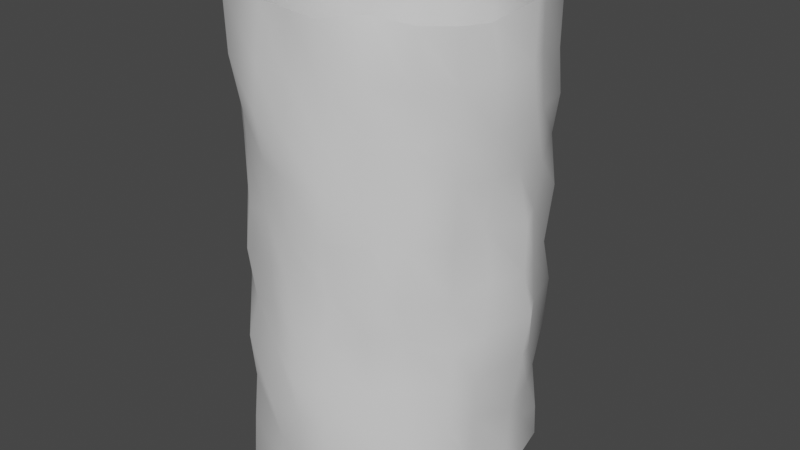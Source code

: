 # Source: ManshaftTube1.blend  (saved by Blender 3.0.42; exported with 4.5.12 LTS)
import bpy
from mathutils import Matrix  # noqa: F401  (used for matrix-valued properties, if any)

bpy.ops.wm.read_factory_settings(use_empty=True)
scene = bpy.context.scene
scene.name = 'Scene'

# ---- materials (node trees are filled in below, after node groups)
mat_rockmaterial = bpy.data.materials.new('RockMaterial')
mat_rockmaterial.use_transparent_shadow = False

# ---- material node trees
mat_rockmaterial.use_nodes = True; mat_rockmaterial.node_tree.nodes.clear()
_N = mat_rockmaterial.node_tree.nodes; _L = mat_rockmaterial.node_tree.links
n0 = _N.new('ShaderNodeBsdfPrincipled'); n0.name = 'Principled BSDF'; n0.location = (10, 300)
n0.distribution = 'GGX'
n0.subsurface_method = 'RANDOM_WALK_SKIN'
n0.inputs[3].default_value = 1.45
n0.inputs[27].default_value = (0.0, 0.0, 0.0, 1.0)
n0.inputs[28].default_value = 1.0
n1 = _N.new('ShaderNodeOutputMaterial'); n1.name = 'Material Output'; n1.location = (300, 300)
_L.new(n0.outputs[0], n1.inputs[0])
n1.is_active_output = True

# ---- world
world_world = bpy.data.worlds.new('World'); scene.world = world_world
world_world.use_nodes = True; world_world.node_tree.nodes.clear()
_N = world_world.node_tree.nodes; _L = world_world.node_tree.links
n0 = _N.new('ShaderNodeOutputWorld'); n0.name = 'World Output'; n0.location = (300, 300)
n1 = _N.new('ShaderNodeBackground'); n1.name = 'Background'; n1.location = (10, 300)
n1.inputs[0].default_value = (0.05088, 0.05088, 0.05088, 1.0)
_L.new(n1.outputs[0], n0.inputs[0])
n0.is_active_output = True
world_world.color = (0.05088, 0.05088, 0.05088)
world_world.use_sun_shadow = False
world_world.sun_shadow_jitter_overblur = 0.0

# ---- meshes
me_circle_001 = bpy.data.meshes.new('Circle.001')
me_circle_001.from_pydata([(-0.02994, 6.073, 0.08695), (-2.963, 5.377, 0.1172), (-5.573, 2.96, 0.3194), (-5.83, -0.0767, 0.1432), (-5.266, -2.958, 0.06544), (-3.346, -5.29, 0.05576), (0.2396, -5.818, 0.1024), (3.071, -4.987, 0.2325), (5.418, -3.207, -0.1043), (6.111, -0.0107, 0.2312), (5.166, 3.072, 0.3723), (3.268, 4.894, 0.2595), (0.2094, -6.071, 4.004), (-0.06531, -5.949, 7.912), (0.1237, -6.029, 11.62), (0.1144, -6.077, 15.81), (2.775, -5.065, 16.01), (2.98, -4.991, 12.01), (2.923, -5.231, 8.24), (2.88, -5.311, 4.221), (-6.022, 0.05866, 4.227), (-6.004, -0.07807, 8.174), (-5.998, -0.1205, 11.88), (-5.862, 0.005472, 15.99), (-5.116, -3.284, 16.03), (-5.137, -3.075, 11.87), (-5.233, -3.01, 7.957), (-5.235, -3.171, 3.971), (5.088, 2.688, 4.076), (5.22, 3.286, 7.959), (5.406, 2.918, 12.28), (5.365, 2.954, 15.94), (3.075, 5.368, 16.2), (3.033, 5.54, 11.92), (2.798, 5.246, 8.047), (3.374, 5.009, 4.112), (-0.2784, 6.031, 3.976), (-0.2462, 5.97, 8.012), (0.1817, 6.175, 12.13), (0.2534, 6.211, 16.05), (-2.964, 5.215, 16.13), (-2.933, 5.314, 12.01), (-3.09, 5.3, 7.993), (-2.855, 5.325, 3.648), (5.238, -2.779, 15.96), (5.205, -3.085, 11.95), (5.253, -3.122, 7.782), (5.25, -3.205, 4.131), (-2.671, -5.313, 15.77), (-2.749, -5.224, 11.96), (-2.753, -5.123, 7.797), (-2.953, -5.256, 4.22), (-5.224, 2.926, 15.8), (-5.299, 2.921, 12.07), (-5.212, 3.167, 8.083), (-5.106, 3.052, 4.122), (6.218, 0.1372, 16.12), (6.149, 0.01189, 11.98), (6.435, 0.1902, 8.176), (5.868, 0.00813, 3.755), (-1.679, 5.633, -0.04028), (-4.013, 4.223, 0.2252), (-5.896, 1.286, -0.06213), (-5.502, -1.585, -0.07735), (-3.911, -4.223, -0.05373), (-1.423, -5.437, 0.03145), (1.288, -5.563, -0.1126), (4.265, -4.013, -0.1439), (5.304, -1.522, -0.4132), (5.462, 1.392, 0.2011), (4.108, 3.997, 0.1023), (1.599, 5.466, 0.07578), (-0.1216, -5.582, 17.8), (3.022, -5.292, 1.948), (-5.824, 0.04945, 17.59), (-5.356, -2.799, 2.044), (5.323, 2.775, 17.7), (3.08, 5.551, 2.063), (-0.1691, 6.066, 18.06), (-3.42, 5.007, 1.83), (5.464, -2.823, 1.908), (-3.123, -5.33, 2.145), (-4.808, 3.114, 1.78), (5.835, -0.1617, 1.906), (0.2417, -5.979, 1.844), (0.05695, -6.179, 5.723), (-0.05487, -6.133, 10.26), (0.1136, -5.966, 13.9), (3.216, -5.502, 18.06), (2.748, -5.348, 13.7), (3.318, -5.484, 9.932), (2.905, -5.198, 5.889), (-5.772, 0.1464, 2.171), (-6.065, 0.04359, 5.754), (-5.822, 0.1347, 10.26), (-6.063, -0.2288, 14.33), (-5.072, -2.864, 17.91), (-5.386, -2.884, 13.88), (-4.811, -3.122, 9.984), (-5.278, -3.047, 5.975), (5.263, 2.828, 1.945), (5.308, 2.899, 6.191), (5.193, 2.78, 9.816), (4.966, 3.2, 14.17), (2.83, 5.341, 18.3), (3.334, 5.101, 13.8), (2.884, 5.015, 10.33), (3.411, 5.196, 5.914), (-0.2969, 5.838, 1.973), (-0.02081, 5.903, 5.874), (0.02797, 5.754, 9.979), (0.1978, 6.205, 13.94), (-2.95, 5.05, 18.11), (-2.935, 5.157, 13.93), (-2.632, 4.795, 10.1), (-3.171, 5.286, 5.902), (5.223, -2.972, 17.76), (5.108, -2.804, 14.12), (5.071, -2.866, 9.601), (5.197, -3.091, 5.916), (-3.005, -5.504, 17.81), (-2.929, -4.966, 13.87), (-3.112, -5.172, 9.949), (-2.932, -5.505, 6.238), (-4.993, 2.784, 17.98), (-5.189, 2.744, 13.89), (-5.292, 3.046, 10.12), (-5.026, 3.249, 6.261), (6.139, -0.0985, 18.05), (5.632, 0.0205, 14.12), (6.068, 0.1343, 9.791), (6.228, 0.06039, 6.327), (5.602, 1.487, 4.066), (5.707, 1.464, 7.974), (5.587, 1.257, 11.98), (5.68, 1.364, 15.92), (-5.729, 1.625, 4.119), (-5.349, 1.739, 8.005), (-5.729, 1.326, 11.87), (-5.528, 1.319, 15.74), (-1.607, -5.865, 4.044), (-1.301, -5.596, 8.014), (-1.6, -5.476, 12.05), (-1.521, -5.846, 16.07), (5.409, -1.787, 4.102), (5.55, -1.68, 7.77), (5.288, -1.383, 11.98), (5.655, -1.369, 15.81), (-4.163, 4.227, 4.016), (-4.293, 3.939, 7.952), (-4.198, 3.912, 11.75), (-4.351, 4.178, 15.97), (1.487, 5.67, 3.946), (1.219, 5.582, 7.765), (1.59, 5.408, 11.8), (1.571, 5.691, 15.76), (-4.101, -4.003, 4.083), (-4.305, -3.969, 7.798), (-3.861, -4.25, 12.06), (-3.875, -4.12, 16.13), (4.023, -4.385, 3.849), (3.812, -4.199, 8.111), (4.161, -4.307, 11.86), (4.19, -4.231, 16.0), (-1.373, 5.601, 4.057), (-1.662, 5.823, 8.191), (-1.559, 5.859, 12.12), (-1.487, 5.427, 16.04), (4.077, 3.721, 3.998), (4.179, 4.214, 7.769), (4.221, 3.979, 12.23), (4.084, 4.068, 16.05), (-5.455, -1.412, 4.125), (-5.534, -1.497, 8.23), (-5.554, -1.428, 12.36), (-5.394, -1.524, 16.05), (1.373, -5.867, 4.188), (1.271, -5.599, 7.863), (1.469, -5.774, 11.97), (1.537, -5.74, 15.82), (1.738, -5.938, 13.81), (1.248, -5.392, 9.693), (1.263, -5.824, 5.777), (1.413, -5.93, 2.506), (-5.536, -1.352, 14.3), (-5.695, -1.608, 10.1), (-5.59, -1.648, 6.023), (-5.277, -1.176, 1.978), (4.062, 4.254, 14.07), (4.221, 3.96, 10.0), (4.032, 3.641, 5.91), (4.341, 3.967, 1.826), (-1.312, 5.321, 13.94), (-1.714, 5.839, 9.886), (-1.024, 5.912, 6.025), (-1.821, 5.736, 1.89), (4.648, -4.261, 13.72), (3.992, -4.684, 9.846), (3.843, -4.459, 6.207), (4.274, -4.274, 1.533), (-4.022, -4.121, 14.19), (-3.911, -4.236, 10.41), (-4.499, -3.927, 5.923), (-3.932, -4.379, 2.069), (1.583, 5.516, 13.76), (1.336, 5.511, 9.862), (1.21, 5.549, 5.631), (1.524, 5.521, 1.979), (-3.958, 3.945, 13.81), (-4.159, 3.673, 9.826), (-4.41, 3.986, 6.151), (-4.166, 4.327, 1.982), (5.571, -1.348, 14.09), (5.552, -1.395, 9.932), (5.513, -1.952, 5.917), (5.267, -1.791, 1.837), (-1.536, -5.487, 14.09), (-1.599, -5.354, 9.87), (-1.257, -5.686, 6.462), (-1.339, -5.538, 1.968), (-6.038, 1.128, 13.76), (-5.377, 1.41, 9.856), (-5.933, 1.536, 5.968), (-5.85, 1.382, 2.118), (5.698, 1.434, 13.86), (5.738, 1.246, 9.789), (5.61, 1.446, 5.772), (5.351, 1.507, 2.181), (5.627, 1.199, 18.16), (-5.454, 1.608, 18.16), (-1.475, -5.664, 17.77), (5.742, -1.516, 18.04), (-4.142, 3.79, 17.9), (1.364, 5.753, 17.92), (-3.941, -4.207, 18.41), (4.217, -4.204, 17.7), (-1.697, 5.413, 18.15), (4.241, 3.838, 18.1), (-5.566, -1.88, 18.31), (1.403, -5.731, 18.02), (-0.02994, 6.073, 20.09), (-2.963, 5.377, 20.12), (-5.573, 2.96, 20.32), (-5.83, -0.0767, 20.14), (-5.266, -2.958, 20.07), (-3.346, -5.29, 20.06), (0.2396, -5.818, 20.1), (3.071, -4.987, 20.23), (5.418, -3.207, 19.9), (6.111, -0.0107, 20.23), (5.166, 3.072, 20.37), (3.268, 4.894, 20.26), (-1.679, 5.633, 19.96), (-4.013, 4.223, 20.23), (-5.896, 1.286, 19.94), (-5.502, -1.585, 19.92), (-3.911, -4.223, 19.95), (-1.423, -5.437, 20.03), (1.288, -5.563, 19.89), (4.265, -4.013, 19.86), (5.304, -1.522, 19.59), (5.462, 1.392, 20.2), (4.108, 3.997, 20.1), (1.599, 5.466, 20.08)], [], [(227, 83, 59, 132), (226, 131, 58, 133), (225, 130, 57, 134), (224, 129, 56, 135), (223, 82, 55, 136), (222, 127, 54, 137), (221, 126, 53, 138), (220, 125, 52, 139), (219, 81, 51, 140), (218, 123, 50, 141), (217, 122, 49, 142), (216, 121, 48, 143), (215, 80, 47, 144), (214, 119, 46, 145), (213, 118, 45, 146), (212, 117, 44, 147), (211, 79, 43, 148), (210, 115, 42, 149), (209, 114, 41, 150), (208, 113, 40, 151), (207, 77, 35, 152), (206, 107, 34, 153), (205, 106, 33, 154), (204, 105, 32, 155), (203, 75, 27, 156), (202, 99, 26, 157), (201, 98, 25, 158), (200, 97, 24, 159), (199, 73, 19, 160), (198, 91, 18, 161), (197, 90, 17, 162), (196, 89, 16, 163), (195, 108, 36, 164), (194, 109, 37, 165), (193, 110, 38, 166), (192, 111, 39, 167), (191, 100, 28, 168), (190, 101, 29, 169), (189, 102, 30, 170), (188, 103, 31, 171), (187, 92, 20, 172), (186, 93, 21, 173), (185, 94, 22, 174), (184, 95, 23, 175), (183, 84, 12, 176), (182, 85, 13, 177), (181, 86, 14, 178), (180, 87, 15, 179), (89, 180, 179, 16), (17, 178, 180, 89), (178, 14, 87, 180), (90, 181, 178, 17), (18, 177, 181, 90), (177, 13, 86, 181), (91, 182, 177, 18), (19, 176, 182, 91), (176, 12, 85, 182), (73, 183, 176, 19), (7, 66, 183, 73), (66, 6, 84, 183), (97, 184, 175, 24), (25, 174, 184, 97), (174, 22, 95, 184), (98, 185, 174, 25), (26, 173, 185, 98), (173, 21, 94, 185), (99, 186, 173, 26), (27, 172, 186, 99), (172, 20, 93, 186), (75, 187, 172, 27), (4, 63, 187, 75), (63, 3, 92, 187), (105, 188, 171, 32), (33, 170, 188, 105), (170, 30, 103, 188), (106, 189, 170, 33), (34, 169, 189, 106), (169, 29, 102, 189), (107, 190, 169, 34), (35, 168, 190, 107), (168, 28, 101, 190), (77, 191, 168, 35), (11, 70, 191, 77), (70, 10, 100, 191), (113, 192, 167, 40), (41, 166, 192, 113), (166, 38, 111, 192), (114, 193, 166, 41), (42, 165, 193, 114), (165, 37, 110, 193), (115, 194, 165, 42), (43, 164, 194, 115), (164, 36, 109, 194), (79, 195, 164, 43), (1, 60, 195, 79), (60, 0, 108, 195), (117, 196, 163, 44), (45, 162, 196, 117), (162, 17, 89, 196), (118, 197, 162, 45), (46, 161, 197, 118), (161, 18, 90, 197), (119, 198, 161, 46), (47, 160, 198, 119), (160, 19, 91, 198), (80, 199, 160, 47), (8, 67, 199, 80), (67, 7, 73, 199), (121, 200, 159, 48), (49, 158, 200, 121), (158, 25, 97, 200), (122, 201, 158, 49), (50, 157, 201, 122), (157, 26, 98, 201), (123, 202, 157, 50), (51, 156, 202, 123), (156, 27, 99, 202), (81, 203, 156, 51), (5, 64, 203, 81), (64, 4, 75, 203), (111, 204, 155, 39), (38, 154, 204, 111), (154, 33, 105, 204), (110, 205, 154, 38), (37, 153, 205, 110), (153, 34, 106, 205), (109, 206, 153, 37), (36, 152, 206, 109), (152, 35, 107, 206), (108, 207, 152, 36), (0, 71, 207, 108), (71, 11, 77, 207), (125, 208, 151, 52), (53, 150, 208, 125), (150, 41, 113, 208), (126, 209, 150, 53), (54, 149, 209, 126), (149, 42, 114, 209), (127, 210, 149, 54), (55, 148, 210, 127), (148, 43, 115, 210), (82, 211, 148, 55), (2, 61, 211, 82), (61, 1, 79, 211), (129, 212, 147, 56), (57, 146, 212, 129), (146, 45, 117, 212), (130, 213, 146, 57), (58, 145, 213, 130), (145, 46, 118, 213), (131, 214, 145, 58), (59, 144, 214, 131), (144, 47, 119, 214), (83, 215, 144, 59), (9, 68, 215, 83), (68, 8, 80, 215), (87, 216, 143, 15), (14, 142, 216, 87), (142, 49, 121, 216), (86, 217, 142, 14), (13, 141, 217, 86), (141, 50, 122, 217), (85, 218, 141, 13), (12, 140, 218, 85), (140, 51, 123, 218), (84, 219, 140, 12), (6, 65, 219, 84), (65, 5, 81, 219), (95, 220, 139, 23), (22, 138, 220, 95), (138, 53, 125, 220), (94, 221, 138, 22), (21, 137, 221, 94), (137, 54, 126, 221), (93, 222, 137, 21), (20, 136, 222, 93), (136, 55, 127, 222), (92, 223, 136, 20), (3, 62, 223, 92), (62, 2, 82, 223), (103, 224, 135, 31), (30, 134, 224, 103), (134, 57, 129, 224), (102, 225, 134, 30), (29, 133, 225, 102), (133, 58, 130, 225), (101, 226, 133, 29), (28, 132, 226, 101), (132, 59, 131, 226), (100, 227, 132, 28), (10, 69, 227, 100), (69, 9, 83, 227), (31, 135, 228, 76), (135, 56, 128, 228), (23, 139, 229, 74), (139, 52, 124, 229), (15, 143, 230, 72), (143, 48, 120, 230), (56, 147, 231, 128), (147, 44, 116, 231), (52, 151, 232, 124), (151, 40, 112, 232), (39, 155, 233, 78), (155, 32, 104, 233), (48, 159, 234, 120), (159, 24, 96, 234), (44, 163, 235, 116), (163, 16, 88, 235), (40, 167, 236, 112), (167, 39, 78, 236), (32, 171, 237, 104), (171, 31, 76, 237), (24, 175, 238, 96), (175, 23, 74, 238), (16, 179, 239, 88), (179, 15, 72, 239), (250, 262, 237, 76), (262, 251, 104, 237), (251, 263, 233, 104), (263, 240, 78, 233), (240, 252, 236, 78), (252, 241, 112, 236), (241, 253, 232, 112), (253, 242, 124, 232), (242, 254, 229, 124), (254, 243, 74, 229), (243, 255, 238, 74), (255, 244, 96, 238), (244, 256, 234, 96), (256, 245, 120, 234), (245, 257, 230, 120), (257, 246, 72, 230), (246, 258, 239, 72), (258, 247, 88, 239), (247, 259, 235, 88), (259, 248, 116, 235), (248, 260, 231, 116), (260, 249, 128, 231), (249, 261, 228, 128), (261, 250, 76, 228)])
me_circle_001.polygons.foreach_set('use_smooth', [True] * 240)
_uv = me_circle_001.uv_layers.new(name='UVMap')
_uv.uv.foreach_set('vector', [0.6406, 0.1242, 0.4888, 0.111, 0.5042, 0.1999, 0.6388, 0.2149, 0.6351, 0.297, 0.509, 0.3236, 0.5208, 0.4126, 0.6367, 0.4029, 0.6169, 0.4902, 0.5157, 0.4903, 0.5045, 0.5955, 0.6178, 0.5955, 0.634, 0.686, 0.5053, 0.6985, 0.516, 0.7949, 0.6276, 0.7852, 0.6292, 0.1211, 0.7869, 0.1049, 0.7812, 0.2175, 0.6514, 0.2174, 0.6433, 0.3064, 0.7992, 0.3205, 0.7917, 0.4081, 0.6618, 0.4044, 0.6318, 0.4934, 0.7807, 0.506, 0.7693, 0.5999, 0.6241, 0.5902, 0.6061, 0.681, 0.7532, 0.6875, 0.7698, 0.7794, 0.6235, 0.7767, 0.377, 0.1139, 0.2146, 0.1224, 0.2301, 0.2223, 0.3526, 0.2138, 0.3844, 0.3301, 0.232, 0.3194, 0.2483, 0.3944, 0.3805, 0.4048, 0.3533, 0.4941, 0.2156, 0.4979, 0.2486, 0.5949, 0.3532, 0.5991, 0.359, 0.6972, 0.2323, 0.6866, 0.2558, 0.7778, 0.3604, 0.7924, 0.3405, 0.1076, 0.2466, 0.111, 0.2118, 0.218, 0.3408, 0.2166, 0.3258, 0.3039, 0.2221, 0.3039, 0.2193, 0.3937, 0.3506, 0.3931, 0.3765, 0.4971, 0.2426, 0.4811, 0.2227, 0.5942, 0.3776, 0.5956, 0.3808, 0.6972, 0.2483, 0.6987, 0.2506, 0.7869, 0.3789, 0.7797, 0.1197, 0.1146, 0.1876, 0.1073, 0.239, 0.1948, 0.12, 0.2125, 0.8662, 0.3152, 0.9846, 0.3032, 0.9859, 0.4038, 0.862, 0.4018, 0.1203, 0.492, 0.2593, 0.5054, 0.2319, 0.5971, 0.1168, 0.5844, 0.1386, 0.6835, 0.2317, 0.6895, 0.2291, 0.7952, 0.1028, 0.7874, 0.6375, 0.1145, 0.7792, 0.1185, 0.8059, 0.2171, 0.6342, 0.2091, 0.609, 0.2901, 0.8093, 0.3038, 0.7535, 0.4064, 0.6098, 0.3928, 0.6204, 0.4937, 0.7613, 0.516, 0.7749, 0.5929, 0.6435, 0.5869, 0.6429, 0.6811, 0.8023, 0.6832, 0.7787, 0.7985, 0.6419, 0.7775, 0.141, 0.1188, 0.01138, 0.1176, 0.0224, 0.2103, 0.1256, 0.2157, 0.146, 0.3042, 0.2262, 0.3067, 0.2295, 0.402, 0.1423, 0.3944, 0.118, 0.5199, 0.2193, 0.4996, 0.2236, 0.5904, 0.1167, 0.5993, 0.1328, 0.7022, 0.008688, 0.687, 0.03322, 0.7906, 0.1462, 0.7951, 0.8878, 0.09301, 0.7739, 0.1129, 0.761, 0.2223, 0.865, 0.2044, 0.8486, 0.3179, 0.7632, 0.3026, 0.7648, 0.4157, 0.8458, 0.4095, 0.8622, 0.4929, 0.8008, 0.4971, 0.7701, 0.5971, 0.8776, 0.5896, 0.9219, 0.6795, 0.7489, 0.6783, 0.7514, 0.7895, 0.8802, 0.7891, 0.3331, 0.1102, 0.4718, 0.1142, 0.4735, 0.2106, 0.3739, 0.2144, 0.4057, 0.3091, 0.497, 0.3019, 0.4764, 0.4047, 0.3476, 0.4133, 0.3428, 0.4949, 0.5014, 0.4993, 0.5154, 0.6028, 0.3569, 0.6023, 0.3795, 0.6897, 0.5168, 0.6898, 0.5219, 0.7914, 0.3635, 0.791, 0.8645, 0.1071, 0.7609, 0.1128, 0.7481, 0.2154, 0.8422, 0.2116, 0.8658, 0.3036, 0.982, 0.3171, 0.9739, 0.4021, 0.8791, 0.393, 0.8638, 0.5004, 0.7565, 0.4915, 0.769, 0.6101, 0.8656, 0.6077, 0.8685, 0.6961, 0.9508, 0.7011, 0.9871, 0.7859, 0.8706, 0.7914, 0.3964, 0.1144, 0.5168, 0.1237, 0.5088, 0.2226, 0.3749, 0.2177, 0.3535, 0.309, 0.5074, 0.2961, 0.4964, 0.4125, 0.3672, 0.4152, 0.3572, 0.5051, 0.5157, 0.5128, 0.4925, 0.5907, 0.3735, 0.6138, 0.3804, 0.7071, 0.4826, 0.7089, 0.504, 0.7883, 0.3648, 0.7915, 0.6274, 0.1398, 0.5208, 0.1079, 0.5179, 0.2119, 0.6238, 0.2207, 0.6138, 0.2972, 0.504, 0.2946, 0.4929, 0.3999, 0.6145, 0.3975, 0.6124, 0.4856, 0.4939, 0.513, 0.5101, 0.5785, 0.6326, 0.5951, 0.657, 0.6837, 0.5092, 0.688, 0.5093, 0.7798, 0.6387, 0.7803, 0.7489, 0.6783, 0.657, 0.6837, 0.6387, 0.7803, 0.7514, 0.7895, 0.7701, 0.5971, 0.6326, 0.5951, 0.657, 0.6837, 0.7489, 0.6783, 0.6326, 0.5951, 0.5101, 0.5785, 0.5092, 0.688, 0.657, 0.6837, 0.8008, 0.4971, 0.6124, 0.4856, 0.6326, 0.5951, 0.7701, 0.5971, 0.7648, 0.4157, 0.6145, 0.3975, 0.6124, 0.4856, 0.8008, 0.4971, 0.6145, 0.3975, 0.4929, 0.3999, 0.4939, 0.513, 0.6124, 0.4856, 0.7632, 0.3026, 0.6138, 0.2972, 0.6145, 0.3975, 0.7648, 0.4157, 0.761, 0.2223, 0.6238, 0.2207, 0.6138, 0.2972, 0.7632, 0.3026, 0.6238, 0.2207, 0.5179, 0.2119, 0.504, 0.2946, 0.6138, 0.2972, 0.7739, 0.1129, 0.6274, 0.1398, 0.6238, 0.2207, 0.761, 0.2223, 0.7783, 0.03044, 0.6161, 0.01384, 0.6274, 0.1398, 0.7739, 0.1129, 0.6161, 0.01384, 0.5207, 0.02418, 0.5208, 0.1079, 0.6274, 0.1398, 0.241, 0.687, 0.3804, 0.7071, 0.3648, 0.7915, 0.2046, 0.7906, 0.2236, 0.5904, 0.3735, 0.6138, 0.3804, 0.7071, 0.241, 0.687, 0.3735, 0.6138, 0.4925, 0.5907, 0.4826, 0.7089, 0.3804, 0.7071, 0.2193, 0.4996, 0.3572, 0.5051, 0.3735, 0.6138, 0.2236, 0.5904, 0.2295, 0.402, 0.3672, 0.4152, 0.3572, 0.5051, 0.2193, 0.4996, 0.3672, 0.4152, 0.4964, 0.4125, 0.5157, 0.5128, 0.3572, 0.5051, 0.2262, 0.3067, 0.3535, 0.309, 0.3672, 0.4152, 0.2295, 0.402, 0.2149, 0.2103, 0.3749, 0.2177, 0.3535, 0.309, 0.2262, 0.3067, 0.3749, 0.2177, 0.5088, 0.2226, 0.5074, 0.2961, 0.3535, 0.309, 0.2487, 0.1176, 0.3964, 0.1144, 0.3749, 0.2177, 0.2149, 0.2103, 0.2342, 0.0224, 0.3592, 0.01553, 0.3964, 0.1144, 0.2487, 0.1176, 0.3592, 0.01553, 0.4965, 0.02614, 0.5168, 0.1237, 0.3964, 0.1144, 0.9677, 0.6832, 0.8907, 0.6961, 0.8737, 0.7914, 0.992, 0.7985, 1.008, 0.5929, 0.8656, 0.6077, 0.8907, 0.6961, 0.9677, 0.6832, 0.8656, 0.6077, 0.769, 0.6101, 0.7947, 0.7011, 0.8907, 0.6961, 0.9599, 0.516, 0.8638, 0.5004, 0.8656, 0.6077, 1.008, 0.5929, 0.7535, 0.4064, 0.8791, 0.393, 0.883, 0.5004, 0.7613, 0.516, 0.887, 0.393, 0.8026, 0.4021, 0.7565, 0.4915, 0.8638, 0.5004, 0.9764, 0.3038, 0.8348, 0.3036, 0.887, 0.393, 0.9809, 0.4064, 0.9593, 0.2171, 0.8422, 0.2116, 0.8348, 0.3036, 0.9764, 0.3038, 0.8699, 0.2116, 0.9619, 0.2154, 0.982, 0.3171, 0.8658, 0.3036, 1.009, 0.1185, 0.8645, 0.1071, 0.8422, 0.2116, 0.9593, 0.2171, 0.9488, 0.03174, 0.8673, 0.02417, 0.8645, 0.1071, 1.009, 0.1185, 0.8673, 0.02417, 0.783, 0.03716, 0.7609, 0.1128, 0.8645, 0.1071, 0.2317, 0.6895, 0.3795, 0.6897, 0.3635, 0.791, 0.2291, 0.7952, 0.2319, 0.5971, 0.3569, 0.6023, 0.3795, 0.6897, 0.2317, 0.6895, 0.3569, 0.6023, 0.5154, 0.6028, 0.5168, 0.6898, 0.3795, 0.6897, 0.2593, 0.5054, 0.3428, 0.4949, 0.3569, 0.6023, 0.2319, 0.5971, 0.2176, 0.4038, 0.3476, 0.4133, 0.3428, 0.4949, 0.2593, 0.5054, 0.3476, 0.4133, 0.4764, 0.4047, 0.5014, 0.4993, 0.3428, 0.4949, 0.2102, 0.3032, 0.4057, 0.3091, 0.3476, 0.4133, 0.2176, 0.4038, 0.239, 0.1948, 0.3739, 0.2144, 0.4057, 0.3091, 0.2102, 0.3032, 0.3739, 0.2144, 0.4735, 0.2106, 0.497, 0.3019, 0.4057, 0.3091, 0.1876, 0.1073, 0.3331, 0.1102, 0.3739, 0.2144, 0.239, 0.1948, 0.2292, 0.02489, 0.346, 0.01731, 0.3331, 0.1102, 0.1876, 0.1073, 0.346, 0.01731, 0.4961, 0.02344, 0.4718, 0.1142, 0.3331, 0.1102, 0.2483, 0.6987, 0.1157, 0.6795, 0.1184, 0.7891, 0.2506, 0.7869, 0.2227, 0.5942, 0.1114, 0.5896, 0.1157, 0.6795, 0.2483, 0.6987, 0.8776, 0.5896, 0.7701, 0.5971, 0.7489, 0.6783, 0.9219, 0.6795, 0.2426, 0.4811, 0.07716, 0.4929, 0.1114, 0.5896, 0.2227, 0.5942, 0.2193, 0.3937, 0.1213, 0.4095, 0.07716, 0.4929, 0.2426, 0.4811, 0.1213, 0.4095, 0.02741, 0.4157, 0.004336, 0.4971, 0.07716, 0.4929, 0.9719, 0.3039, 0.8486, 0.3179, 0.8458, 0.4095, 0.9769, 0.3937, 0.9767, 0.218, 0.865, 0.2044, 0.8486, 0.3179, 0.9719, 0.3039, 0.865, 0.2044, 0.761, 0.2223, 0.7632, 0.3026, 0.8486, 0.3179, 0.2466, 0.111, 0.1145, 0.09301, 0.1043, 0.2044, 0.2118, 0.218, 0.992, 0.01423, 0.887, 0.01233, 0.8878, 0.09301, 0.9961, 0.111, 0.887, 0.01233, 0.7783, 0.03044, 0.7739, 0.1129, 0.8878, 0.09301, 0.2323, 0.6866, 0.1328, 0.7022, 0.1462, 0.7951, 0.2558, 0.7778, 0.2486, 0.5949, 0.1474, 0.5993, 0.1328, 0.7022, 0.2323, 0.6866, 0.1474, 0.5993, 0.03128, 0.5904, 0.008688, 0.687, 0.1328, 0.7022, 0.2156, 0.4979, 0.1429, 0.5199, 0.1474, 0.5993, 0.2486, 0.5949, 0.2483, 0.3944, 0.1071, 0.3944, 0.1429, 0.5199, 0.2156, 0.4979, 0.1423, 0.3944, 0.2295, 0.402, 0.2193, 0.4996, 0.118, 0.5199, 0.232, 0.3194, 0.08942, 0.3042, 0.1071, 0.3944, 0.2483, 0.3944, 0.02513, 0.2223, 0.1391, 0.2157, 0.146, 0.3042, 0.002403, 0.3194, 0.1256, 0.2157, 0.0224, 0.2103, 0.01846, 0.3067, 0.08942, 0.3042, 0.01835, 0.1224, 0.1049, 0.1188, 0.1391, 0.2157, 0.02513, 0.2223, 0.02199, 0.02193, 0.1191, 0.01667, 0.1049, 0.1188, 0.01835, 0.1224, 0.1191, 0.01667, 0.2342, 0.0224, 0.2487, 0.1176, 0.1049, 0.1188, 0.5168, 0.6898, 0.6429, 0.6811, 0.6419, 0.7775, 0.5219, 0.7914, 0.5154, 0.6028, 0.6435, 0.5869, 0.6429, 0.6811, 0.5168, 0.6898, 0.6435, 0.5869, 0.7749, 0.5929, 0.8023, 0.6832, 0.6429, 0.6811, 0.5014, 0.4993, 0.6204, 0.4937, 0.6435, 0.5869, 0.5154, 0.6028, 0.4764, 0.4047, 0.6098, 0.3928, 0.6204, 0.4937, 0.5014, 0.4993, 0.6098, 0.3928, 0.7535, 0.4064, 0.7613, 0.516, 0.6204, 0.4937, 0.497, 0.3019, 0.609, 0.2901, 0.6098, 0.3928, 0.4764, 0.4047, 0.4735, 0.2106, 0.6342, 0.2091, 0.609, 0.2901, 0.497, 0.3019, 0.6342, 0.2091, 0.8059, 0.2171, 0.8093, 0.3038, 0.609, 0.2901, 0.4718, 0.1142, 0.6375, 0.1145, 0.6342, 0.2091, 0.4735, 0.2106, 0.4961, 0.02344, 0.6444, 0.0229, 0.6375, 0.1145, 0.4718, 0.1142, 0.6444, 0.0229, 0.7962, 0.03174, 0.7792, 0.1185, 0.6375, 0.1145, 0.7532, 0.6875, 0.8625, 0.6835, 0.8837, 0.7874, 0.7698, 0.7794, 0.01659, 0.5999, 0.1168, 0.5844, 0.1386, 0.6835, 0.0266, 0.6875, 0.8595, 0.5844, 0.9871, 0.5971, 0.9728, 0.6895, 0.8625, 0.6835, 0.01725, 0.506, 0.1203, 0.492, 0.1168, 0.5844, 0.01659, 0.5999, 0.02448, 0.4081, 0.1081, 0.4018, 0.1203, 0.492, 0.01725, 0.506, 0.1081, 0.4018, 0.2176, 0.4038, 0.2593, 0.5054, 0.1203, 0.492, 0.04139, 0.3205, 0.09746, 0.3152, 0.1081, 0.4018, 0.02448, 0.4081, 0.7812, 0.2175, 0.8882, 0.2125, 0.8662, 0.3152, 0.7992, 0.3205, 0.12, 0.2125, 0.239, 0.1948, 0.2102, 0.3032, 0.09746, 0.3152, 0.7869, 0.1049, 0.8973, 0.1146, 0.8882, 0.2125, 0.7812, 0.2175, 0.7728, 0.03462, 0.8878, 0.03008, 0.8973, 0.1146, 0.7869, 0.1049, 0.8878, 0.03008, 0.9928, 0.02489, 0.9592, 0.1073, 0.8973, 0.1146, 0.5053, 0.6985, 0.3808, 0.6972, 0.3789, 0.7797, 0.516, 0.7949, 0.5045, 0.5955, 0.3776, 0.5956, 0.3808, 0.6972, 0.5053, 0.6985, 0.3776, 0.5956, 0.2227, 0.5942, 0.2483, 0.6987, 0.3808, 0.6972, 0.5157, 0.4903, 0.3765, 0.4971, 0.3776, 0.5956, 0.5045, 0.5955, 0.5208, 0.4126, 0.3506, 0.3931, 0.3765, 0.4971, 0.5157, 0.4903, 0.3506, 0.3931, 0.2193, 0.3937, 0.2426, 0.4811, 0.3765, 0.4971, 0.509, 0.3236, 0.3258, 0.3039, 0.3506, 0.3931, 0.5208, 0.4126, 0.5042, 0.1999, 0.3408, 0.2166, 0.3258, 0.3039, 0.509, 0.3236, 0.3408, 0.2166, 0.2118, 0.218, 0.2221, 0.3039, 0.3258, 0.3039, 0.4888, 0.111, 0.3405, 0.1076, 0.3408, 0.2166, 0.5042, 0.1999, 0.5025, 0.03037, 0.365, -0.0006262, 0.3405, 0.1076, 0.4888, 0.111, 0.365, -0.0006262, 0.2116, 0.01423, 0.2466, 0.111, 0.3405, 0.1076, 0.5092, 0.688, 0.359, 0.6972, 0.3604, 0.7924, 0.5093, 0.7798, 0.5101, 0.5785, 0.3532, 0.5991, 0.359, 0.6972, 0.5092, 0.688, 0.3532, 0.5991, 0.2486, 0.5949, 0.2323, 0.6866, 0.359, 0.6972, 0.4939, 0.513, 0.3533, 0.4941, 0.3532, 0.5991, 0.5101, 0.5785, 0.4929, 0.3999, 0.3805, 0.4048, 0.3533, 0.4941, 0.4939, 0.513, 0.3805, 0.4048, 0.2483, 0.3944, 0.2156, 0.4979, 0.3533, 0.4941, 0.504, 0.2946, 0.3844, 0.3301, 0.3805, 0.4048, 0.4929, 0.3999, 0.5179, 0.2119, 0.3526, 0.2138, 0.3844, 0.3301, 0.504, 0.2946, 0.3526, 0.2138, 0.2301, 0.2223, 0.232, 0.3194, 0.3844, 0.3301, 0.5208, 0.1079, 0.377, 0.1139, 0.3526, 0.2138, 0.5179, 0.2119, 0.5207, 0.02418, 0.3693, 0.02077, 0.377, 0.1139, 0.5208, 0.1079, 0.3693, 0.02077, 0.1943, 0.02193, 0.2146, 0.1224, 0.377, 0.1139, 0.4826, 0.7089, 0.6061, 0.681, 0.6235, 0.7767, 0.504, 0.7883, 0.4925, 0.5907, 0.6241, 0.5902, 0.6061, 0.681, 0.4826, 0.7089, 0.6241, 0.5902, 0.7693, 0.5999, 0.7532, 0.6875, 0.6061, 0.681, 0.5157, 0.5128, 0.6318, 0.4934, 0.6241, 0.5902, 0.4925, 0.5907, 0.4964, 0.4125, 0.6618, 0.4044, 0.6318, 0.4934, 0.5157, 0.5128, 0.6618, 0.4044, 0.7917, 0.4081, 0.7807, 0.506, 0.6318, 0.4934, 0.5074, 0.2961, 0.6433, 0.3064, 0.6618, 0.4044, 0.4964, 0.4125, 0.5088, 0.2226, 0.6514, 0.2174, 0.6433, 0.3064, 0.5074, 0.2961, 0.6514, 0.2174, 0.7812, 0.2175, 0.7992, 0.3205, 0.6433, 0.3064, 0.5168, 0.1237, 0.6292, 0.1211, 0.6514, 0.2174, 0.5088, 0.2226, 0.4965, 0.02614, 0.6205, 0.01626, 0.6292, 0.1211, 0.5168, 0.1237, 0.6205, 0.01626, 0.7728, 0.03462, 0.7869, 0.1049, 0.6292, 0.1211, 0.7947, 0.7011, 0.634, 0.686, 0.6276, 0.7852, 0.7723, 0.7859, 0.769, 0.6101, 0.6178, 0.5955, 0.634, 0.686, 0.7947, 0.7011, 0.6178, 0.5955, 0.5045, 0.5955, 0.5053, 0.6985, 0.634, 0.686, 0.7565, 0.4915, 0.6169, 0.4902, 0.6178, 0.5955, 0.769, 0.6101, 0.8026, 0.4021, 0.6367, 0.4029, 0.6169, 0.4902, 0.7565, 0.4915, 0.6367, 0.4029, 0.5208, 0.4126, 0.5157, 0.4903, 0.6169, 0.4902, 0.7673, 0.3171, 0.6351, 0.297, 0.6367, 0.4029, 0.8026, 0.4021, 0.7481, 0.2154, 0.6388, 0.2149, 0.6351, 0.297, 0.7673, 0.3171, 0.6388, 0.2149, 0.5042, 0.1999, 0.509, 0.3236, 0.6351, 0.297, 0.7609, 0.1128, 0.6406, 0.1242, 0.6388, 0.2149, 0.7481, 0.2154, 0.783, 0.03716, 0.6301, 0.02893, 0.6406, 0.1242, 0.7609, 0.1128, 0.6301, 0.02893, 0.5025, 0.03037, 0.4888, 0.111, 0.6406, 0.1242, 0.7723, 0.7859, 0.6276, 0.7852, 0.6126, 0.8928, 0.7561, 0.8708, 0.6276, 0.7852, 0.516, 0.7949, 0.4945, 0.8878, 0.6126, 0.8928, 0.504, 0.7883, 0.6235, 0.7767, 0.6498, 0.8928, 0.508, 0.8654, 0.6235, 0.7767, 0.7698, 0.7794, 0.7569, 0.8845, 0.6498, 0.8928, 0.5093, 0.7798, 0.3604, 0.7924, 0.3646, 0.8742, 0.4878, 0.8755, 0.3604, 0.7924, 0.2558, 0.7778, 0.2253, 0.876, 0.3646, 0.8742, 0.516, 0.7949, 0.3789, 0.7797, 0.3655, 0.8872, 0.4945, 0.8878, 0.3789, 0.7797, 0.2506, 0.7869, 0.233, 0.8735, 0.3655, 0.8872, 0.7698, 0.7794, 0.8837, 0.7874, 0.8484, 0.8804, 0.7569, 0.8845, 0.1028, 0.7874, 0.2291, 0.7952, 0.2304, 0.8904, 0.1219, 0.8804, 0.5219, 0.7914, 0.6419, 0.7775, 0.623, 0.8812, 0.4835, 0.8881, 0.6419, 0.7775, 0.7787, 0.7985, 0.7564, 0.8995, 0.623, 0.8812, 0.0199, 0.7778, 0.1285, 0.7951, 0.1206, 0.9048, 0.002573, 0.876, 0.1462, 0.7951, 0.03322, 0.7906, 0.03721, 0.8809, 0.1401, 0.9048, 0.2506, 0.7869, 0.1184, 0.7891, 0.1209, 0.8709, 0.233, 0.8735, 0.8802, 0.7891, 0.7514, 0.7895, 0.7915, 0.8879, 0.8827, 0.8709, 0.2291, 0.7952, 0.3635, 0.791, 0.3444, 0.8923, 0.2304, 0.8904, 0.3635, 0.791, 0.5219, 0.7914, 0.4835, 0.8881, 0.3444, 0.8923, 0.992, 0.7985, 0.8737, 0.7914, 0.8527, 0.8902, 0.9896, 0.8995, 0.8706, 0.7914, 0.9871, 0.7859, 0.9833, 0.8708, 0.8849, 0.8902, 0.2046, 0.7906, 0.3648, 0.7915, 0.3324, 0.9002, 0.2428, 0.8809, 0.3648, 0.7915, 0.504, 0.7883, 0.508, 0.8654, 0.3324, 0.9002, 0.7514, 0.7895, 0.6387, 0.7803, 0.6265, 0.8861, 0.7915, 0.8879, 0.6387, 0.7803, 0.5093, 0.7798, 0.4878, 0.8755, 0.6265, 0.8861, 0.9691, 0.9994, 0.8727, 0.9864, 0.8849, 0.8902, 0.9833, 0.8708, 0.8673, 0.9864, 0.9488, 0.9939, 0.9896, 0.8995, 0.8527, 0.8902, 0.7962, 0.9939, 0.6444, 0.9851, 0.623, 0.8812, 0.7564, 0.8995, 0.6444, 0.9851, 0.4961, 0.9856, 0.4835, 0.8881, 0.623, 0.8812, 0.4961, 0.9856, 0.346, 0.9795, 0.3444, 0.8923, 0.4835, 0.8881, 0.346, 0.9795, 0.2292, 0.9871, 0.2304, 0.8904, 0.3444, 0.8923, 0.9928, 0.9871, 0.8878, 0.9923, 0.8484, 0.8804, 0.9631, 0.8904, 0.1336, 0.9923, -0.008321, 0.9968, 0.04443, 0.8845, 0.1219, 0.8804, 0.7728, 0.9968, 0.6205, 0.9785, 0.6498, 0.8928, 0.7569, 0.8845, 0.6205, 0.9785, 0.4965, 0.9884, 0.508, 0.8654, 0.6498, 0.8928, 0.4965, 0.9884, 0.3592, 0.9777, 0.3324, 0.9002, 0.508, 0.8654, 0.3592, 0.9777, 0.2342, 0.9846, 0.2428, 0.8809, 0.3324, 0.9002, 0.2342, 0.9846, 0.1191, 0.9789, 0.1206, 0.9048, 0.2428, 0.8809, 0.1191, 0.9789, 0.02199, 0.9841, 0.002573, 0.876, 0.1206, 0.9048, 0.1943, 0.9841, 0.3693, 0.983, 0.3646, 0.8742, 0.2253, 0.876, 0.3693, 0.983, 0.5207, 0.9864, 0.4878, 0.8755, 0.3646, 0.8742, 0.5207, 0.9864, 0.6161, 0.976, 0.6265, 0.8861, 0.4878, 0.8755, 0.6161, 0.976, 0.7783, 0.9926, 0.7915, 0.8879, 0.6265, 0.8861, 0.04961, 0.9926, 0.1383, 0.9745, 0.1209, 0.8709, 0.002684, 0.8879, 0.887, 0.9745, 0.992, 0.9764, 0.9742, 0.8735, 0.8827, 0.8709, 0.2116, 0.9764, 0.365, 0.9616, 0.3655, 0.8872, 0.233, 0.8735, 0.365, 0.9616, 0.5025, 0.9926, 0.4945, 0.8878, 0.3655, 0.8872, 0.5025, 0.9926, 0.6301, 0.9911, 0.6126, 0.8928, 0.4945, 0.8878, 0.6301, 0.9911, 0.783, 0.9994, 0.7561, 0.8708, 0.6126, 0.8928])
me_circle_001.materials.append(mat_rockmaterial)
me_circle_001.use_remesh_fix_poles = True
me_circle_001.use_remesh_preserve_attributes = False
me_circle_001.update()

# ---- objects
ob_circle_001 = bpy.data.objects.new('Circle.001', me_circle_001)

# ---- transforms, parenting, visibility, modifiers, constraints
ob_circle_001.location = (0.0, 0.0, 0.0)

# ---- collection membership
scene.collection.objects.link(ob_circle_001)

# ---- scene / render settings (as saved in the file)
scene.frame_start = 1; scene.frame_end = 250; scene.frame_set(1)
scene.render.engine = 'BLENDER_EEVEE_NEXT'
scene.cycles.sampling_pattern = 'TABULATED_SOBOL'
scene.cycles.use_light_tree = False
scene.view_settings.view_transform = 'Filmic'
bpy.context.view_layer.update()

# ---- added for rendering (the .blend has no active camera and no usable light): camera, sun
cam_auto = bpy.data.cameras.new('AutoCamera')
cam_auto.lens = 50.0
cam_auto.sensor_width = 36.0
cam_auto.clip_end = 1000.0
ob_auto_camera = bpy.data.objects.new('AutoCamera', cam_auto)
scene.collection.objects.link(ob_auto_camera)
ob_auto_camera.location = (25.3847, -30.2236, 30.1392)
ob_auto_camera.rotation_euler = (1.09748, -7.21219e-08, 0.694738)
scene.camera = ob_auto_camera
light_auto_sun = bpy.data.lights.new('AutoSun', 'SUN')
light_auto_sun.energy = 3.0
light_auto_sun.angle = 0.0523599
ob_auto_sun = bpy.data.objects.new('AutoSun', light_auto_sun)
scene.collection.objects.link(ob_auto_sun)
ob_auto_sun.rotation_euler = (0.872665, 0.174533, 0.523599)
bpy.context.view_layer.update()
